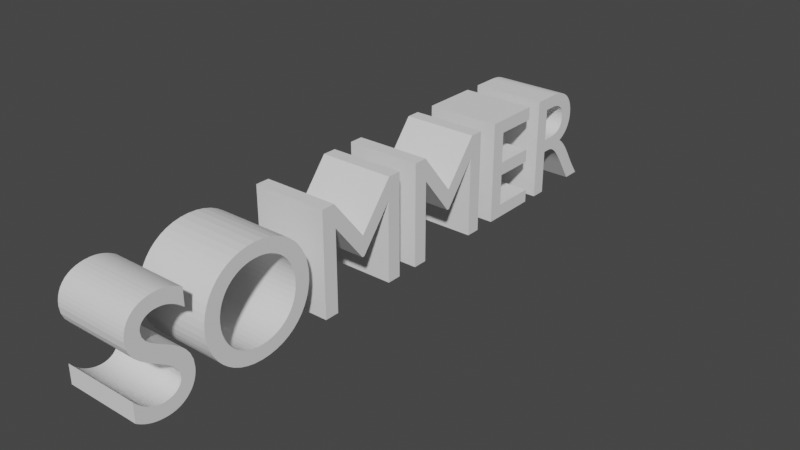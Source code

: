 # Source: SOMMERtext.blend  (saved by Blender 3.3.6; exported with 4.5.12 LTS)
import bpy
from mathutils import Matrix  # noqa: F401  (used for matrix-valued properties, if any)

bpy.ops.wm.read_factory_settings(use_empty=True)
scene = bpy.context.scene
scene.name = 'Scene'

# ---- collections
col_collection = bpy.data.collections.new('Collection'); scene.collection.children.link(col_collection)

# ---- world
world_world = bpy.data.worlds.new('World'); scene.world = world_world
world_world.use_nodes = True; world_world.node_tree.nodes.clear()
_N = world_world.node_tree.nodes; _L = world_world.node_tree.links
n0 = _N.new('ShaderNodeOutputWorld'); n0.name = 'World Output'; n0.location = (300, 300)
n1 = _N.new('ShaderNodeBackground'); n1.name = 'Background'; n1.location = (10, 300)
n1.inputs[0].default_value = (0.05088, 0.05088, 0.05088, 1.0)
_L.new(n1.outputs[0], n0.inputs[0])
n0.is_active_output = True
world_world.color = (0.05088, 0.05088, 0.05088)
world_world.use_sun_shadow = False
world_world.sun_shadow_jitter_overblur = 0.0

# ---- curves / text
txt_182 = bpy.data.curves.new('Текст.182', 'FONT')
txt_182.dimensions = '2D'
txt_182.body = 'SOMMER'

# ---- objects
ob_x = bpy.data.objects.new('Текст', txt_182)

# ---- transforms, parenting, visibility, modifiers, constraints
ob_x.location = (0.0, 0.0, 0.0)
ob_x.rotation_euler = (1.571, 0.0, 1.571)
_m = ob_x.modifiers.new('Объёмность', 'SOLIDIFY')
_m.thickness = 0.5

# ---- collection membership
col_collection.objects.link(ob_x)

# ---- scene / render settings (as saved in the file)
scene.frame_start = 1; scene.frame_end = 250; scene.frame_set(3)
scene.render.engine = 'BLENDER_EEVEE_NEXT'
scene.cycles.sampling_pattern = 'TABULATED_SOBOL'
scene.cycles.use_light_tree = False
scene.view_settings.view_transform = 'Filmic'
bpy.context.view_layer.update()

# ---- added for rendering (the .blend has no active camera and no usable light): camera, sun
cam_auto = bpy.data.cameras.new('AutoCamera')
cam_auto.lens = 50.0
cam_auto.sensor_width = 36.0
cam_auto.clip_end = 1000.0
ob_auto_camera = bpy.data.objects.new('AutoCamera', cam_auto)
scene.collection.objects.link(ob_auto_camera)
ob_auto_camera.location = (3.67241, -2.4134, 3.27893)
ob_auto_camera.rotation_euler = (1.09748, -7.21219e-08, 0.694738)
scene.camera = ob_auto_camera
light_auto_sun = bpy.data.lights.new('AutoSun', 'SUN')
light_auto_sun.energy = 3.0
light_auto_sun.angle = 0.0523599
ob_auto_sun = bpy.data.objects.new('AutoSun', light_auto_sun)
scene.collection.objects.link(ob_auto_sun)
ob_auto_sun.rotation_euler = (0.872665, 0.174533, 0.523599)
bpy.context.view_layer.update()
